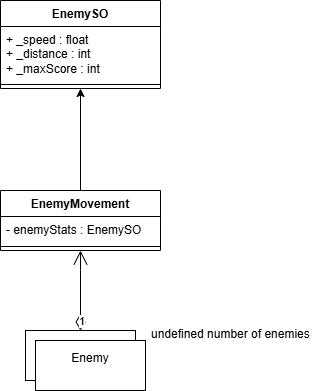

The diagram above was exported from draw.io. Its source (the exported page's mxGraphModel, read from the mxfile embedded in the PNG):
<mxGraphModel dx="840" dy="446" grid="1" gridSize="10" guides="1" tooltips="1" connect="1" arrows="1" fold="1" page="1" pageScale="1" pageWidth="850" pageHeight="1100" math="0" shadow="0">
  <root>
    <mxCell id="0" />
    <mxCell id="1" parent="0" />
    <mxCell id="t-p4KhpS1ATJKsZUZRSy-1" value="EnemySO" style="swimlane;fontStyle=1;align=center;verticalAlign=top;childLayout=stackLayout;horizontal=1;startSize=26;horizontalStack=0;resizeParent=1;resizeParentMax=0;resizeLast=0;collapsible=1;marginBottom=0;whiteSpace=wrap;html=1;" vertex="1" parent="1">
      <mxGeometry x="330" y="80" width="160" height="88" as="geometry" />
    </mxCell>
    <mxCell id="t-p4KhpS1ATJKsZUZRSy-2" value="+ _speed : float&lt;div&gt;+ _distance : int&lt;/div&gt;&lt;div&gt;+ _maxScore : int&lt;/div&gt;" style="text;strokeColor=none;fillColor=none;align=left;verticalAlign=top;spacingLeft=4;spacingRight=4;overflow=hidden;rotatable=0;points=[[0,0.5],[1,0.5]];portConstraint=eastwest;whiteSpace=wrap;html=1;" vertex="1" parent="t-p4KhpS1ATJKsZUZRSy-1">
      <mxGeometry y="26" width="160" height="54" as="geometry" />
    </mxCell>
    <mxCell id="t-p4KhpS1ATJKsZUZRSy-3" value="" style="line;strokeWidth=1;fillColor=none;align=left;verticalAlign=middle;spacingTop=-1;spacingLeft=3;spacingRight=3;rotatable=0;labelPosition=right;points=[];portConstraint=eastwest;strokeColor=inherit;" vertex="1" parent="t-p4KhpS1ATJKsZUZRSy-1">
      <mxGeometry y="80" width="160" height="8" as="geometry" />
    </mxCell>
    <mxCell id="t-p4KhpS1ATJKsZUZRSy-15" style="edgeStyle=orthogonalEdgeStyle;rounded=0;orthogonalLoop=1;jettySize=auto;html=1;entryX=0.5;entryY=1;entryDx=0;entryDy=0;" edge="1" parent="1" source="t-p4KhpS1ATJKsZUZRSy-6" target="t-p4KhpS1ATJKsZUZRSy-1">
      <mxGeometry relative="1" as="geometry" />
    </mxCell>
    <mxCell id="t-p4KhpS1ATJKsZUZRSy-6" value="EnemyMovement" style="swimlane;fontStyle=1;align=center;verticalAlign=top;childLayout=stackLayout;horizontal=1;startSize=26;horizontalStack=0;resizeParent=1;resizeParentMax=0;resizeLast=0;collapsible=1;marginBottom=0;whiteSpace=wrap;html=1;" vertex="1" parent="1">
      <mxGeometry x="330" y="270" width="160" height="60" as="geometry" />
    </mxCell>
    <mxCell id="t-p4KhpS1ATJKsZUZRSy-7" value="- enemyStats : EnemySO" style="text;strokeColor=none;fillColor=none;align=left;verticalAlign=top;spacingLeft=4;spacingRight=4;overflow=hidden;rotatable=0;points=[[0,0.5],[1,0.5]];portConstraint=eastwest;whiteSpace=wrap;html=1;" vertex="1" parent="t-p4KhpS1ATJKsZUZRSy-6">
      <mxGeometry y="26" width="160" height="26" as="geometry" />
    </mxCell>
    <mxCell id="t-p4KhpS1ATJKsZUZRSy-8" value="" style="line;strokeWidth=1;fillColor=none;align=left;verticalAlign=middle;spacingTop=-1;spacingLeft=3;spacingRight=3;rotatable=0;labelPosition=right;points=[];portConstraint=eastwest;strokeColor=inherit;" vertex="1" parent="t-p4KhpS1ATJKsZUZRSy-6">
      <mxGeometry y="52" width="160" height="8" as="geometry" />
    </mxCell>
    <mxCell id="t-p4KhpS1ATJKsZUZRSy-11" value="Enemy&lt;div&gt;&lt;br&gt;&lt;/div&gt;" style="html=1;whiteSpace=wrap;" vertex="1" parent="1">
      <mxGeometry x="355" y="410" width="110" height="50" as="geometry" />
    </mxCell>
    <mxCell id="t-p4KhpS1ATJKsZUZRSy-12" value="Enemy&lt;div&gt;&lt;br&gt;&lt;/div&gt;" style="html=1;whiteSpace=wrap;" vertex="1" parent="1">
      <mxGeometry x="365" y="420" width="110" height="50" as="geometry" />
    </mxCell>
    <mxCell id="t-p4KhpS1ATJKsZUZRSy-13" value="1" style="endArrow=open;html=1;endSize=12;startArrow=diamondThin;startSize=14;startFill=0;edgeStyle=orthogonalEdgeStyle;align=left;verticalAlign=bottom;rounded=0;exitX=0.5;exitY=0;exitDx=0;exitDy=0;entryX=0.5;entryY=1;entryDx=0;entryDy=0;" edge="1" parent="1" source="t-p4KhpS1ATJKsZUZRSy-11" target="t-p4KhpS1ATJKsZUZRSy-6">
      <mxGeometry x="-1" y="3" relative="1" as="geometry">
        <mxPoint x="320" y="310" as="sourcePoint" />
        <mxPoint x="480" y="310" as="targetPoint" />
        <Array as="points">
          <mxPoint x="410" y="350" />
          <mxPoint x="410" y="350" />
        </Array>
      </mxGeometry>
    </mxCell>
    <mxCell id="t-p4KhpS1ATJKsZUZRSy-14" value="undefined number of enemies" style="text;strokeColor=none;fillColor=none;align=left;verticalAlign=top;spacingLeft=4;spacingRight=4;overflow=hidden;rotatable=0;points=[[0,0.5],[1,0.5]];portConstraint=eastwest;whiteSpace=wrap;html=1;" vertex="1" parent="1">
      <mxGeometry x="475" y="400" width="175" height="26" as="geometry" />
    </mxCell>
  </root>
</mxGraphModel>